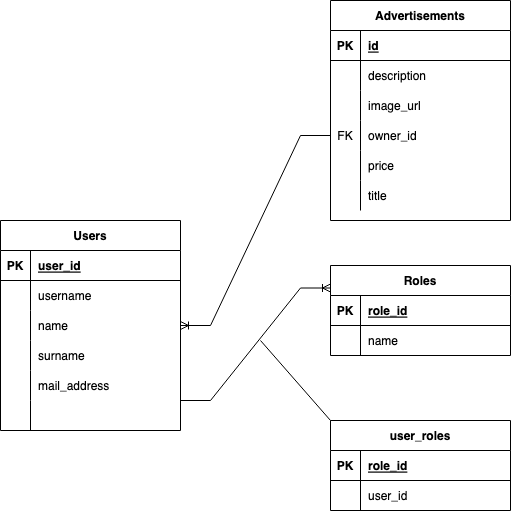

The diagram above was exported from draw.io. Its source (the exported page's mxGraphModel, read from the mxfile embedded in the PNG):
<mxGraphModel dx="1051" dy="1687" grid="1" gridSize="10" guides="1" tooltips="1" connect="1" arrows="1" fold="1" page="1" pageScale="1" pageWidth="850" pageHeight="1100" math="0" shadow="0" extFonts="Permanent Marker^https://fonts.googleapis.com/css?family=Permanent+Marker">
  <root>
    <mxCell id="0" />
    <mxCell id="1" parent="0" />
    <mxCell id="iFWhZQ53mVVnIY3touad-1" value="Users" style="shape=table;startSize=30;container=1;collapsible=1;childLayout=tableLayout;fixedRows=1;rowLines=0;fontStyle=1;align=center;resizeLast=1;" parent="1" vertex="1">
      <mxGeometry x="80" y="150" width="180" height="210" as="geometry" />
    </mxCell>
    <mxCell id="iFWhZQ53mVVnIY3touad-2" value="" style="shape=tableRow;horizontal=0;startSize=0;swimlaneHead=0;swimlaneBody=0;fillColor=none;collapsible=0;dropTarget=0;points=[[0,0.5],[1,0.5]];portConstraint=eastwest;top=0;left=0;right=0;bottom=1;" parent="iFWhZQ53mVVnIY3touad-1" vertex="1">
      <mxGeometry y="30" width="180" height="30" as="geometry" />
    </mxCell>
    <mxCell id="iFWhZQ53mVVnIY3touad-3" value="PK" style="shape=partialRectangle;connectable=0;fillColor=none;top=0;left=0;bottom=0;right=0;fontStyle=1;overflow=hidden;" parent="iFWhZQ53mVVnIY3touad-2" vertex="1">
      <mxGeometry width="30" height="30" as="geometry">
        <mxRectangle width="30" height="30" as="alternateBounds" />
      </mxGeometry>
    </mxCell>
    <mxCell id="iFWhZQ53mVVnIY3touad-4" value="user_id" style="shape=partialRectangle;connectable=0;fillColor=none;top=0;left=0;bottom=0;right=0;align=left;spacingLeft=6;fontStyle=5;overflow=hidden;" parent="iFWhZQ53mVVnIY3touad-2" vertex="1">
      <mxGeometry x="30" width="150" height="30" as="geometry">
        <mxRectangle width="150" height="30" as="alternateBounds" />
      </mxGeometry>
    </mxCell>
    <mxCell id="iFWhZQ53mVVnIY3touad-5" value="" style="shape=tableRow;horizontal=0;startSize=0;swimlaneHead=0;swimlaneBody=0;fillColor=none;collapsible=0;dropTarget=0;points=[[0,0.5],[1,0.5]];portConstraint=eastwest;top=0;left=0;right=0;bottom=0;" parent="iFWhZQ53mVVnIY3touad-1" vertex="1">
      <mxGeometry y="60" width="180" height="30" as="geometry" />
    </mxCell>
    <mxCell id="iFWhZQ53mVVnIY3touad-6" value="" style="shape=partialRectangle;connectable=0;fillColor=none;top=0;left=0;bottom=0;right=0;editable=1;overflow=hidden;" parent="iFWhZQ53mVVnIY3touad-5" vertex="1">
      <mxGeometry width="30" height="30" as="geometry">
        <mxRectangle width="30" height="30" as="alternateBounds" />
      </mxGeometry>
    </mxCell>
    <mxCell id="iFWhZQ53mVVnIY3touad-7" value="username" style="shape=partialRectangle;connectable=0;fillColor=none;top=0;left=0;bottom=0;right=0;align=left;spacingLeft=6;overflow=hidden;" parent="iFWhZQ53mVVnIY3touad-5" vertex="1">
      <mxGeometry x="30" width="150" height="30" as="geometry">
        <mxRectangle width="150" height="30" as="alternateBounds" />
      </mxGeometry>
    </mxCell>
    <mxCell id="iFWhZQ53mVVnIY3touad-8" value="" style="shape=tableRow;horizontal=0;startSize=0;swimlaneHead=0;swimlaneBody=0;fillColor=none;collapsible=0;dropTarget=0;points=[[0,0.5],[1,0.5]];portConstraint=eastwest;top=0;left=0;right=0;bottom=0;" parent="iFWhZQ53mVVnIY3touad-1" vertex="1">
      <mxGeometry y="90" width="180" height="30" as="geometry" />
    </mxCell>
    <mxCell id="iFWhZQ53mVVnIY3touad-9" value="" style="shape=partialRectangle;connectable=0;fillColor=none;top=0;left=0;bottom=0;right=0;editable=1;overflow=hidden;" parent="iFWhZQ53mVVnIY3touad-8" vertex="1">
      <mxGeometry width="30" height="30" as="geometry">
        <mxRectangle width="30" height="30" as="alternateBounds" />
      </mxGeometry>
    </mxCell>
    <mxCell id="iFWhZQ53mVVnIY3touad-10" value="name" style="shape=partialRectangle;connectable=0;fillColor=none;top=0;left=0;bottom=0;right=0;align=left;spacingLeft=6;overflow=hidden;" parent="iFWhZQ53mVVnIY3touad-8" vertex="1">
      <mxGeometry x="30" width="150" height="30" as="geometry">
        <mxRectangle width="150" height="30" as="alternateBounds" />
      </mxGeometry>
    </mxCell>
    <mxCell id="iFWhZQ53mVVnIY3touad-11" value="" style="shape=tableRow;horizontal=0;startSize=0;swimlaneHead=0;swimlaneBody=0;fillColor=none;collapsible=0;dropTarget=0;points=[[0,0.5],[1,0.5]];portConstraint=eastwest;top=0;left=0;right=0;bottom=0;" parent="iFWhZQ53mVVnIY3touad-1" vertex="1">
      <mxGeometry y="120" width="180" height="30" as="geometry" />
    </mxCell>
    <mxCell id="iFWhZQ53mVVnIY3touad-12" value="" style="shape=partialRectangle;connectable=0;fillColor=none;top=0;left=0;bottom=0;right=0;editable=1;overflow=hidden;" parent="iFWhZQ53mVVnIY3touad-11" vertex="1">
      <mxGeometry width="30" height="30" as="geometry">
        <mxRectangle width="30" height="30" as="alternateBounds" />
      </mxGeometry>
    </mxCell>
    <mxCell id="iFWhZQ53mVVnIY3touad-13" value="surname" style="shape=partialRectangle;connectable=0;fillColor=none;top=0;left=0;bottom=0;right=0;align=left;spacingLeft=6;overflow=hidden;" parent="iFWhZQ53mVVnIY3touad-11" vertex="1">
      <mxGeometry x="30" width="150" height="30" as="geometry">
        <mxRectangle width="150" height="30" as="alternateBounds" />
      </mxGeometry>
    </mxCell>
    <mxCell id="iFWhZQ53mVVnIY3touad-15" value="" style="shape=tableRow;horizontal=0;startSize=0;swimlaneHead=0;swimlaneBody=0;fillColor=none;collapsible=0;dropTarget=0;points=[[0,0.5],[1,0.5]];portConstraint=eastwest;top=0;left=0;right=0;bottom=0;" parent="iFWhZQ53mVVnIY3touad-1" vertex="1">
      <mxGeometry y="150" width="180" height="30" as="geometry" />
    </mxCell>
    <mxCell id="iFWhZQ53mVVnIY3touad-16" value="" style="shape=partialRectangle;connectable=0;fillColor=none;top=0;left=0;bottom=0;right=0;editable=1;overflow=hidden;" parent="iFWhZQ53mVVnIY3touad-15" vertex="1">
      <mxGeometry width="30" height="30" as="geometry">
        <mxRectangle width="30" height="30" as="alternateBounds" />
      </mxGeometry>
    </mxCell>
    <mxCell id="iFWhZQ53mVVnIY3touad-17" value="mail_address" style="shape=partialRectangle;connectable=0;fillColor=none;top=0;left=0;bottom=0;right=0;align=left;spacingLeft=6;overflow=hidden;" parent="iFWhZQ53mVVnIY3touad-15" vertex="1">
      <mxGeometry x="30" width="150" height="30" as="geometry">
        <mxRectangle width="150" height="30" as="alternateBounds" />
      </mxGeometry>
    </mxCell>
    <mxCell id="iFWhZQ53mVVnIY3touad-79" value="" style="shape=tableRow;horizontal=0;startSize=0;swimlaneHead=0;swimlaneBody=0;fillColor=none;collapsible=0;dropTarget=0;points=[[0,0.5],[1,0.5]];portConstraint=eastwest;top=0;left=0;right=0;bottom=0;" parent="iFWhZQ53mVVnIY3touad-1" vertex="1">
      <mxGeometry y="180" width="180" height="30" as="geometry" />
    </mxCell>
    <mxCell id="iFWhZQ53mVVnIY3touad-80" value="" style="shape=partialRectangle;connectable=0;fillColor=none;top=0;left=0;bottom=0;right=0;editable=1;overflow=hidden;" parent="iFWhZQ53mVVnIY3touad-79" vertex="1">
      <mxGeometry width="30" height="30" as="geometry">
        <mxRectangle width="30" height="30" as="alternateBounds" />
      </mxGeometry>
    </mxCell>
    <mxCell id="iFWhZQ53mVVnIY3touad-81" value="" style="shape=partialRectangle;connectable=0;fillColor=none;top=0;left=0;bottom=0;right=0;align=left;spacingLeft=6;overflow=hidden;" parent="iFWhZQ53mVVnIY3touad-79" vertex="1">
      <mxGeometry x="30" width="150" height="30" as="geometry">
        <mxRectangle width="150" height="30" as="alternateBounds" />
      </mxGeometry>
    </mxCell>
    <mxCell id="iFWhZQ53mVVnIY3touad-18" value="Roles" style="shape=table;startSize=30;container=1;collapsible=1;childLayout=tableLayout;fixedRows=1;rowLines=0;fontStyle=1;align=center;resizeLast=1;" parent="1" vertex="1">
      <mxGeometry x="410" y="195" width="180" height="90" as="geometry" />
    </mxCell>
    <mxCell id="iFWhZQ53mVVnIY3touad-19" value="" style="shape=tableRow;horizontal=0;startSize=0;swimlaneHead=0;swimlaneBody=0;fillColor=none;collapsible=0;dropTarget=0;points=[[0,0.5],[1,0.5]];portConstraint=eastwest;top=0;left=0;right=0;bottom=1;" parent="iFWhZQ53mVVnIY3touad-18" vertex="1">
      <mxGeometry y="30" width="180" height="30" as="geometry" />
    </mxCell>
    <mxCell id="iFWhZQ53mVVnIY3touad-20" value="PK" style="shape=partialRectangle;connectable=0;fillColor=none;top=0;left=0;bottom=0;right=0;fontStyle=1;overflow=hidden;" parent="iFWhZQ53mVVnIY3touad-19" vertex="1">
      <mxGeometry width="30" height="30" as="geometry">
        <mxRectangle width="30" height="30" as="alternateBounds" />
      </mxGeometry>
    </mxCell>
    <mxCell id="iFWhZQ53mVVnIY3touad-21" value="role_id" style="shape=partialRectangle;connectable=0;fillColor=none;top=0;left=0;bottom=0;right=0;align=left;spacingLeft=6;fontStyle=5;overflow=hidden;" parent="iFWhZQ53mVVnIY3touad-19" vertex="1">
      <mxGeometry x="30" width="150" height="30" as="geometry">
        <mxRectangle width="150" height="30" as="alternateBounds" />
      </mxGeometry>
    </mxCell>
    <mxCell id="iFWhZQ53mVVnIY3touad-22" value="" style="shape=tableRow;horizontal=0;startSize=0;swimlaneHead=0;swimlaneBody=0;fillColor=none;collapsible=0;dropTarget=0;points=[[0,0.5],[1,0.5]];portConstraint=eastwest;top=0;left=0;right=0;bottom=0;" parent="iFWhZQ53mVVnIY3touad-18" vertex="1">
      <mxGeometry y="60" width="180" height="30" as="geometry" />
    </mxCell>
    <mxCell id="iFWhZQ53mVVnIY3touad-23" value="" style="shape=partialRectangle;connectable=0;fillColor=none;top=0;left=0;bottom=0;right=0;editable=1;overflow=hidden;" parent="iFWhZQ53mVVnIY3touad-22" vertex="1">
      <mxGeometry width="30" height="30" as="geometry">
        <mxRectangle width="30" height="30" as="alternateBounds" />
      </mxGeometry>
    </mxCell>
    <mxCell id="iFWhZQ53mVVnIY3touad-24" value="name" style="shape=partialRectangle;connectable=0;fillColor=none;top=0;left=0;bottom=0;right=0;align=left;spacingLeft=6;overflow=hidden;" parent="iFWhZQ53mVVnIY3touad-22" vertex="1">
      <mxGeometry x="30" width="150" height="30" as="geometry">
        <mxRectangle width="150" height="30" as="alternateBounds" />
      </mxGeometry>
    </mxCell>
    <mxCell id="iFWhZQ53mVVnIY3touad-39" value="user_roles" style="shape=table;startSize=30;container=1;collapsible=1;childLayout=tableLayout;fixedRows=1;rowLines=0;fontStyle=1;align=center;resizeLast=1;" parent="1" vertex="1">
      <mxGeometry x="410" y="350" width="180" height="90" as="geometry" />
    </mxCell>
    <mxCell id="iFWhZQ53mVVnIY3touad-40" value="" style="shape=tableRow;horizontal=0;startSize=0;swimlaneHead=0;swimlaneBody=0;fillColor=none;collapsible=0;dropTarget=0;points=[[0,0.5],[1,0.5]];portConstraint=eastwest;top=0;left=0;right=0;bottom=1;" parent="iFWhZQ53mVVnIY3touad-39" vertex="1">
      <mxGeometry y="30" width="180" height="30" as="geometry" />
    </mxCell>
    <mxCell id="iFWhZQ53mVVnIY3touad-41" value="PK" style="shape=partialRectangle;connectable=0;fillColor=none;top=0;left=0;bottom=0;right=0;fontStyle=1;overflow=hidden;" parent="iFWhZQ53mVVnIY3touad-40" vertex="1">
      <mxGeometry width="30" height="30" as="geometry">
        <mxRectangle width="30" height="30" as="alternateBounds" />
      </mxGeometry>
    </mxCell>
    <mxCell id="iFWhZQ53mVVnIY3touad-42" value="role_id" style="shape=partialRectangle;connectable=0;fillColor=none;top=0;left=0;bottom=0;right=0;align=left;spacingLeft=6;fontStyle=5;overflow=hidden;" parent="iFWhZQ53mVVnIY3touad-40" vertex="1">
      <mxGeometry x="30" width="150" height="30" as="geometry">
        <mxRectangle width="150" height="30" as="alternateBounds" />
      </mxGeometry>
    </mxCell>
    <mxCell id="iFWhZQ53mVVnIY3touad-43" value="" style="shape=tableRow;horizontal=0;startSize=0;swimlaneHead=0;swimlaneBody=0;fillColor=none;collapsible=0;dropTarget=0;points=[[0,0.5],[1,0.5]];portConstraint=eastwest;top=0;left=0;right=0;bottom=0;" parent="iFWhZQ53mVVnIY3touad-39" vertex="1">
      <mxGeometry y="60" width="180" height="30" as="geometry" />
    </mxCell>
    <mxCell id="iFWhZQ53mVVnIY3touad-44" value="" style="shape=partialRectangle;connectable=0;fillColor=none;top=0;left=0;bottom=0;right=0;editable=1;overflow=hidden;" parent="iFWhZQ53mVVnIY3touad-43" vertex="1">
      <mxGeometry width="30" height="30" as="geometry">
        <mxRectangle width="30" height="30" as="alternateBounds" />
      </mxGeometry>
    </mxCell>
    <mxCell id="iFWhZQ53mVVnIY3touad-45" value="user_id" style="shape=partialRectangle;connectable=0;fillColor=none;top=0;left=0;bottom=0;right=0;align=left;spacingLeft=6;overflow=hidden;" parent="iFWhZQ53mVVnIY3touad-43" vertex="1">
      <mxGeometry x="30" width="150" height="30" as="geometry">
        <mxRectangle width="150" height="30" as="alternateBounds" />
      </mxGeometry>
    </mxCell>
    <mxCell id="iFWhZQ53mVVnIY3touad-60" value="Advertisements" style="shape=table;startSize=30;container=1;collapsible=1;childLayout=tableLayout;fixedRows=1;rowLines=0;fontStyle=1;align=center;resizeLast=1;" parent="1" vertex="1">
      <mxGeometry x="410" y="-70" width="180" height="220" as="geometry" />
    </mxCell>
    <mxCell id="iFWhZQ53mVVnIY3touad-61" value="" style="shape=tableRow;horizontal=0;startSize=0;swimlaneHead=0;swimlaneBody=0;fillColor=none;collapsible=0;dropTarget=0;points=[[0,0.5],[1,0.5]];portConstraint=eastwest;top=0;left=0;right=0;bottom=1;" parent="iFWhZQ53mVVnIY3touad-60" vertex="1">
      <mxGeometry y="30" width="180" height="30" as="geometry" />
    </mxCell>
    <mxCell id="iFWhZQ53mVVnIY3touad-62" value="PK" style="shape=partialRectangle;connectable=0;fillColor=none;top=0;left=0;bottom=0;right=0;fontStyle=1;overflow=hidden;" parent="iFWhZQ53mVVnIY3touad-61" vertex="1">
      <mxGeometry width="30" height="30" as="geometry">
        <mxRectangle width="30" height="30" as="alternateBounds" />
      </mxGeometry>
    </mxCell>
    <mxCell id="iFWhZQ53mVVnIY3touad-63" value="id" style="shape=partialRectangle;connectable=0;fillColor=none;top=0;left=0;bottom=0;right=0;align=left;spacingLeft=6;fontStyle=5;overflow=hidden;" parent="iFWhZQ53mVVnIY3touad-61" vertex="1">
      <mxGeometry x="30" width="150" height="30" as="geometry">
        <mxRectangle width="150" height="30" as="alternateBounds" />
      </mxGeometry>
    </mxCell>
    <mxCell id="iFWhZQ53mVVnIY3touad-64" value="" style="shape=tableRow;horizontal=0;startSize=0;swimlaneHead=0;swimlaneBody=0;fillColor=none;collapsible=0;dropTarget=0;points=[[0,0.5],[1,0.5]];portConstraint=eastwest;top=0;left=0;right=0;bottom=0;" parent="iFWhZQ53mVVnIY3touad-60" vertex="1">
      <mxGeometry y="60" width="180" height="30" as="geometry" />
    </mxCell>
    <mxCell id="iFWhZQ53mVVnIY3touad-65" value="" style="shape=partialRectangle;connectable=0;fillColor=none;top=0;left=0;bottom=0;right=0;editable=1;overflow=hidden;" parent="iFWhZQ53mVVnIY3touad-64" vertex="1">
      <mxGeometry width="30" height="30" as="geometry">
        <mxRectangle width="30" height="30" as="alternateBounds" />
      </mxGeometry>
    </mxCell>
    <mxCell id="iFWhZQ53mVVnIY3touad-66" value="description" style="shape=partialRectangle;connectable=0;fillColor=none;top=0;left=0;bottom=0;right=0;align=left;spacingLeft=6;overflow=hidden;" parent="iFWhZQ53mVVnIY3touad-64" vertex="1">
      <mxGeometry x="30" width="150" height="30" as="geometry">
        <mxRectangle width="150" height="30" as="alternateBounds" />
      </mxGeometry>
    </mxCell>
    <mxCell id="iFWhZQ53mVVnIY3touad-67" value="" style="shape=tableRow;horizontal=0;startSize=0;swimlaneHead=0;swimlaneBody=0;fillColor=none;collapsible=0;dropTarget=0;points=[[0,0.5],[1,0.5]];portConstraint=eastwest;top=0;left=0;right=0;bottom=0;" parent="iFWhZQ53mVVnIY3touad-60" vertex="1">
      <mxGeometry y="90" width="180" height="30" as="geometry" />
    </mxCell>
    <mxCell id="iFWhZQ53mVVnIY3touad-68" value="" style="shape=partialRectangle;connectable=0;fillColor=none;top=0;left=0;bottom=0;right=0;editable=1;overflow=hidden;" parent="iFWhZQ53mVVnIY3touad-67" vertex="1">
      <mxGeometry width="30" height="30" as="geometry">
        <mxRectangle width="30" height="30" as="alternateBounds" />
      </mxGeometry>
    </mxCell>
    <mxCell id="iFWhZQ53mVVnIY3touad-69" value="image_url" style="shape=partialRectangle;connectable=0;fillColor=none;top=0;left=0;bottom=0;right=0;align=left;spacingLeft=6;overflow=hidden;" parent="iFWhZQ53mVVnIY3touad-67" vertex="1">
      <mxGeometry x="30" width="150" height="30" as="geometry">
        <mxRectangle width="150" height="30" as="alternateBounds" />
      </mxGeometry>
    </mxCell>
    <mxCell id="iFWhZQ53mVVnIY3touad-70" value="" style="shape=tableRow;horizontal=0;startSize=0;swimlaneHead=0;swimlaneBody=0;fillColor=none;collapsible=0;dropTarget=0;points=[[0,0.5],[1,0.5]];portConstraint=eastwest;top=0;left=0;right=0;bottom=0;" parent="iFWhZQ53mVVnIY3touad-60" vertex="1">
      <mxGeometry y="120" width="180" height="30" as="geometry" />
    </mxCell>
    <mxCell id="iFWhZQ53mVVnIY3touad-71" value="FK" style="shape=partialRectangle;connectable=0;fillColor=none;top=0;left=0;bottom=0;right=0;editable=1;overflow=hidden;" parent="iFWhZQ53mVVnIY3touad-70" vertex="1">
      <mxGeometry width="30" height="30" as="geometry">
        <mxRectangle width="30" height="30" as="alternateBounds" />
      </mxGeometry>
    </mxCell>
    <mxCell id="iFWhZQ53mVVnIY3touad-72" value="owner_id" style="shape=partialRectangle;connectable=0;fillColor=none;top=0;left=0;bottom=0;right=0;align=left;spacingLeft=6;overflow=hidden;" parent="iFWhZQ53mVVnIY3touad-70" vertex="1">
      <mxGeometry x="30" width="150" height="30" as="geometry">
        <mxRectangle width="150" height="30" as="alternateBounds" />
      </mxGeometry>
    </mxCell>
    <mxCell id="1levcgZXnKPpEUs4yVr9-2" value="" style="shape=tableRow;horizontal=0;startSize=0;swimlaneHead=0;swimlaneBody=0;fillColor=none;collapsible=0;dropTarget=0;points=[[0,0.5],[1,0.5]];portConstraint=eastwest;top=0;left=0;right=0;bottom=0;" vertex="1" parent="iFWhZQ53mVVnIY3touad-60">
      <mxGeometry y="150" width="180" height="30" as="geometry" />
    </mxCell>
    <mxCell id="1levcgZXnKPpEUs4yVr9-3" value="" style="shape=partialRectangle;connectable=0;fillColor=none;top=0;left=0;bottom=0;right=0;editable=1;overflow=hidden;" vertex="1" parent="1levcgZXnKPpEUs4yVr9-2">
      <mxGeometry width="30" height="30" as="geometry">
        <mxRectangle width="30" height="30" as="alternateBounds" />
      </mxGeometry>
    </mxCell>
    <mxCell id="1levcgZXnKPpEUs4yVr9-4" value="price" style="shape=partialRectangle;connectable=0;fillColor=none;top=0;left=0;bottom=0;right=0;align=left;spacingLeft=6;overflow=hidden;" vertex="1" parent="1levcgZXnKPpEUs4yVr9-2">
      <mxGeometry x="30" width="150" height="30" as="geometry">
        <mxRectangle width="150" height="30" as="alternateBounds" />
      </mxGeometry>
    </mxCell>
    <mxCell id="1levcgZXnKPpEUs4yVr9-5" value="" style="shape=tableRow;horizontal=0;startSize=0;swimlaneHead=0;swimlaneBody=0;fillColor=none;collapsible=0;dropTarget=0;points=[[0,0.5],[1,0.5]];portConstraint=eastwest;top=0;left=0;right=0;bottom=0;" vertex="1" parent="iFWhZQ53mVVnIY3touad-60">
      <mxGeometry y="180" width="180" height="30" as="geometry" />
    </mxCell>
    <mxCell id="1levcgZXnKPpEUs4yVr9-6" value="" style="shape=partialRectangle;connectable=0;fillColor=none;top=0;left=0;bottom=0;right=0;editable=1;overflow=hidden;" vertex="1" parent="1levcgZXnKPpEUs4yVr9-5">
      <mxGeometry width="30" height="30" as="geometry">
        <mxRectangle width="30" height="30" as="alternateBounds" />
      </mxGeometry>
    </mxCell>
    <mxCell id="1levcgZXnKPpEUs4yVr9-7" value="title" style="shape=partialRectangle;connectable=0;fillColor=none;top=0;left=0;bottom=0;right=0;align=left;spacingLeft=6;overflow=hidden;" vertex="1" parent="1levcgZXnKPpEUs4yVr9-5">
      <mxGeometry x="30" width="150" height="30" as="geometry">
        <mxRectangle width="150" height="30" as="alternateBounds" />
      </mxGeometry>
    </mxCell>
    <mxCell id="iFWhZQ53mVVnIY3touad-84" value="" style="edgeStyle=entityRelationEdgeStyle;fontSize=12;html=1;endArrow=ERoneToMany;rounded=0;entryX=1;entryY=0.5;entryDx=0;entryDy=0;exitX=0;exitY=0.5;exitDx=0;exitDy=0;" parent="1" source="iFWhZQ53mVVnIY3touad-70" target="iFWhZQ53mVVnIY3touad-8" edge="1">
      <mxGeometry width="100" height="100" relative="1" as="geometry">
        <mxPoint x="430" y="220" as="sourcePoint" />
        <mxPoint x="530" y="120" as="targetPoint" />
      </mxGeometry>
    </mxCell>
    <mxCell id="1levcgZXnKPpEUs4yVr9-9" value="" style="edgeStyle=entityRelationEdgeStyle;fontSize=12;html=1;endArrow=ERoneToMany;rounded=0;entryX=0;entryY=0.25;entryDx=0;entryDy=0;" edge="1" parent="1" target="iFWhZQ53mVVnIY3touad-18">
      <mxGeometry width="100" height="100" relative="1" as="geometry">
        <mxPoint x="260" y="330" as="sourcePoint" />
        <mxPoint x="360" y="230" as="targetPoint" />
      </mxGeometry>
    </mxCell>
    <mxCell id="1levcgZXnKPpEUs4yVr9-10" value="" style="endArrow=none;html=1;rounded=0;entryX=0;entryY=0;entryDx=0;entryDy=0;" edge="1" parent="1" target="iFWhZQ53mVVnIY3touad-39">
      <mxGeometry relative="1" as="geometry">
        <mxPoint x="340" y="270" as="sourcePoint" />
        <mxPoint x="530" y="240" as="targetPoint" />
      </mxGeometry>
    </mxCell>
  </root>
</mxGraphModel>